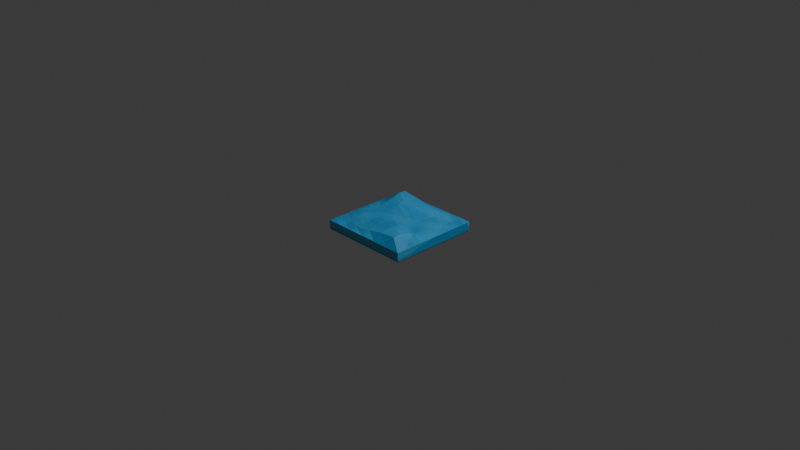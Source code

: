 # Source: ocean_sqr.blend  (saved by Blender 4.4.32; exported with 4.5.12 LTS)
import bpy
from mathutils import Matrix  # noqa: F401  (used for matrix-valued properties, if any)

bpy.ops.wm.read_factory_settings(use_empty=True)
scene = bpy.context.scene
scene.name = 'Scene'

# ---- collections
col_collection = bpy.data.collections.new('Collection'); scene.collection.children.link(col_collection)

# ---- images (referenced by path relative to the original .blend; pixels are not part of the script)
import os
ASSET_DIR = os.environ.get("B2B_ASSET_DIR", "")  # directory of the original .blend (textures are referenced by path, not embedded)
HERE = os.path.dirname(os.path.abspath(__file__))  # packed textures are extracted next to this script under _unpacked/

def load_image(name, relpath, width, height, colorspace="sRGB"):
    """Load a texture the original file referenced (path relative to the .blend, or extracted next to this script)."""
    p = next((c for c in (os.path.join(HERE, relpath), os.path.join(ASSET_DIR, relpath)) if relpath and os.path.exists(c)), "")
    if p:
        img = bpy.data.images.load(p, check_existing=True)
        img.name = name
    else:  # same state as the original file: an image datablock whose file is absent (Cycles renders it pink)
        img = bpy.data.images.new(name, width, height)
        img.source = "FILE"
        img.filepath = "//" + (relpath or name)
    img.colorspace_settings.name = colorspace
    return img
img_cylinder_base_color = load_image('Cylinder Base Color', '_unpacked/Cylinder_Base_Color.a022b3ce.png', 1024, 1024, 'sRGB')

# ---- materials (node trees are filled in below, after node groups)
mat_material = bpy.data.materials.new('Material')

# ---- material node trees
mat_material.use_nodes = True; mat_material.node_tree.nodes.clear()
_N = mat_material.node_tree.nodes; _L = mat_material.node_tree.links
n0 = _N.new('ShaderNodeBsdfPrincipled'); n0.name = 'Principled BSDF'; n0.location = (10, 300)
n1 = _N.new('ShaderNodeOutputMaterial'); n1.name = 'Material Output'; n1.location = (300, 300)
n2 = _N.new('ShaderNodeTexImage'); n2.name = 'Image Texture'; n2.location = (-280, 280)
n2.image = img_cylinder_base_color
_L.new(n0.outputs[0], n1.inputs[0])
_L.new(n2.outputs[0], n0.inputs[0])
n1.is_active_output = True

# ---- world
world_world = bpy.data.worlds.new('World'); scene.world = world_world
world_world.use_nodes = True; world_world.node_tree.nodes.clear()
_N = world_world.node_tree.nodes; _L = world_world.node_tree.links
n0 = _N.new('ShaderNodeOutputWorld'); n0.name = 'World Output'; n0.location = (300, 300)
n1 = _N.new('ShaderNodeBackground'); n1.name = 'Background'; n1.location = (10, 300)
n1.inputs[0].default_value = (0.05088, 0.05088, 0.05088, 1.0)
_L.new(n1.outputs[0], n0.inputs[0])
n0.is_active_output = True
world_world.color = (0.05088, 0.05088, 0.05088)
world_world.sun_shadow_jitter_overblur = 0.0

# ---- cameras
cam_camera = bpy.data.cameras.new('Camera')
cam_camera.clip_end = 100.0
cam_camera.ortho_scale = 7.314

# ---- lights
light_light = bpy.data.lights.new('Light', 'POINT')
light_light.energy = 1000.0
light_light.shadow_soft_size = 0.1

# ---- meshes
me_cylinder_001 = bpy.data.meshes.new('Cylinder.001')
me_cylinder_001.from_pydata([(0.5034, 0.5, -0.02404), (-0.4966, 0.4934, -0.0237), (0.5034, 0.003342, -0.02404), (0.5034, -0.4933, -0.02404), (-0.4966, -0.5, -0.0237), (-0.4966, -0.003297, -0.0237), (-0.4877, 0.4846, -0.1301), (-0.4966, 0.4934, -0.1174), (0.5034, 0.5, -0.1178), (0.4945, 0.4912, -0.1305), (0.5034, -0.4933, -0.1178), (0.4945, -0.4846, -0.1305), (-0.4966, -0.5, -0.1174), (-0.4877, -0.4911, -0.1301), (0.3367, 0.4989, -0.02399), (0.1701, 0.4978, -0.02393), (0.003414, 0.4967, -0.02387), (-0.1633, 0.4956, -0.02382), (-0.3299, 0.4945, -0.02376), (0.5034, 0.08612, -0.02404), (0.5034, 0.1689, -0.02404), (0.5034, 0.2517, -0.02404), (0.5034, 0.3345, -0.02404), (0.5034, 0.4172, -0.02404), (0.5034, -0.4106, -0.02404), (0.5034, -0.3278, -0.02404), (0.5034, -0.245, -0.02404), (0.5034, -0.1622, -0.02404), (0.5034, -0.07944, -0.02404), (-0.348, -0.499, -0.02375), (-0.1913, -0.4979, -0.02381), (0.003414, -0.4967, -0.02387), (0.1701, -0.4956, -0.02393), (0.3367, -0.4944, -0.02399), (-0.4966, -0.08608, -0.0237), (-0.4966, -0.1689, -0.0237), (-0.4966, -0.2516, -0.0237), (-0.4966, -0.3344, -0.0237), (-0.4966, -0.4172, -0.0237), (-0.4966, 0.4106, -0.0237), (-0.4966, 0.3278, -0.0237), (-0.4966, 0.245, -0.0237), (-0.4966, 0.1623, -0.0237), (-0.4966, 0.07948, -0.0237), (-0.348, 0.4116, 0.06355), (-0.1913, 0.4126, 0.04612), (0.003414, 0.4139, 0.01654), (0.1701, 0.415, -0.01735), (0.3565, 0.4163, -0.04685), (-0.348, 0.3288, 0.06952), (-0.1913, 0.3298, 0.05413), (0.003414, 0.3311, 0.02164), (0.1701, 0.3322, -0.01718), (0.3565, 0.3335, -0.0353), (-0.348, 0.246, 0.04915), (-0.1913, 0.2471, 0.06059), (0.003414, 0.2484, 0.02162), (0.1701, 0.2495, -0.01785), (0.3565, 0.2507, -0.02092), (-0.348, 0.1632, 0.02481), (-0.1913, 0.1643, 0.04134), (0.003414, 0.1656, 0.01722), (0.1701, 0.1667, -0.007415), (0.3565, 0.1679, -0.01128), (-0.348, 0.08047, 0.004333), (-0.1913, 0.08151, 0.01395), (0.003414, 0.0828, 0.009489), (0.1701, 0.08391, 0.0002551), (0.3565, 0.08515, -0.008251), (-0.348, -0.00231, -0.006614), (-0.1913, -0.00127, 0.001179), (0.0, 0.0, 0.0), (0.1701, 0.001129, 0.001056), (0.3565, 0.002367, -0.006854), (-0.348, -0.08509, -0.008011), (-0.1913, -0.08405, 0.0003781), (0.003414, -0.08276, 0.009489), (0.1701, -0.08165, 0.01383), (0.3565, -0.08041, 0.004093), (-0.348, -0.1679, -0.01104), (-0.1913, -0.1668, -0.007292), (0.003414, -0.1655, 0.01722), (0.1701, -0.1644, 0.04122), (0.3565, -0.1632, 0.02457), (-0.348, -0.2507, -0.02068), (-0.1913, -0.2496, -0.01773), (0.003414, -0.2483, 0.02162), (0.1701, -0.2472, 0.06046), (0.3565, -0.246, 0.04891), (-0.348, -0.3334, -0.03506), (-0.1913, -0.3324, -0.01706), (0.003414, -0.3311, 0.02164), (0.1701, -0.33, 0.05401), (0.3565, -0.3288, 0.06928), (-0.348, -0.4162, -0.04661), (-0.1913, -0.4152, -0.01723), (0.003414, -0.4139, 0.01654), (0.1701, -0.4128, 0.04599), (0.3565, -0.4115, 0.06331)], [], [(12, 7, 6, 13), (10, 3, 33, 32, 31, 30, 29, 4, 12), (6, 9, 11, 13), (7, 8, 9, 6), (8, 0, 23, 22, 21, 20, 19, 2, 28, 27, 26, 25, 24, 3, 10), (10, 12, 13, 11), (8, 10, 11, 9), (7, 1, 18, 17, 16, 15, 14, 0, 8), (1, 39, 44, 18), (39, 40, 49, 44), (40, 41, 54, 49), (41, 42, 59, 54), (42, 43, 64, 59), (43, 5, 69, 64), (5, 34, 74, 69), (34, 35, 79, 74), (35, 36, 84, 79), (36, 37, 89, 84), (37, 38, 94, 89), (38, 4, 29, 94), (18, 44, 45, 17), (44, 49, 50, 45), (49, 54, 55, 50), (54, 59, 60, 55), (59, 64, 65, 60), (64, 69, 70, 65), (69, 74, 75, 70), (74, 79, 80, 75), (79, 84, 85, 80), (84, 89, 90, 85), (89, 94, 95, 90), (94, 29, 30, 95), (17, 45, 46, 16), (45, 50, 51, 46), (50, 55, 56, 51), (55, 60, 61, 56), (60, 65, 66, 61), (65, 70, 71, 66), (70, 75, 76, 71), (75, 80, 81, 76), (80, 85, 86, 81), (85, 90, 91, 86), (90, 95, 96, 91), (95, 30, 31, 96), (16, 46, 47, 15), (46, 51, 52, 47), (51, 56, 57, 52), (56, 61, 62, 57), (61, 66, 67, 62), (66, 71, 72, 67), (71, 76, 77, 72), (76, 81, 82, 77), (81, 86, 87, 82), (86, 91, 92, 87), (91, 96, 97, 92), (96, 31, 32, 97), (15, 47, 48, 14), (47, 52, 53, 48), (52, 57, 58, 53), (57, 62, 63, 58), (62, 67, 68, 63), (67, 72, 73, 68), (72, 77, 78, 73), (77, 82, 83, 78), (82, 87, 88, 83), (87, 92, 93, 88), (92, 97, 98, 93), (97, 32, 33, 98), (14, 48, 23, 0), (48, 53, 22, 23), (53, 58, 21, 22), (58, 63, 20, 21), (63, 68, 19, 20), (68, 73, 2, 19), (73, 78, 28, 2), (78, 83, 27, 28), (83, 88, 26, 27), (88, 93, 25, 26), (93, 98, 24, 25), (98, 33, 3, 24), (5, 43, 42, 41, 40, 39, 1, 7, 12, 4, 38, 37, 36, 35, 34)])
_uv = me_cylinder_001.uv_layers.new(name='UVMap')
_uv.uv.foreach_set('vector', [0.9684, 0.4193, 0.03165, 0.6988, 0.03594, 0.7013, 0.9641, 0.4168, 1.0, 0.4193, 0.9684, 0.4193, 0.9684, 0.3727, 0.9684, 0.3261, 0.9684, 0.2795, 0.9684, 0.2329, 0.9684, 0.1864, 0.9684, 0.1398, 1.0, 0.1398, 0.4885, 0.4168, 0.4885, 0.1422, 0.9641, 0.1422, 0.9641, 0.4168, 0.4842, 0.4193, 0.4842, 0.1398, 0.4885, 0.1422, 0.4885, 0.4168, 0.06759, 0.8386, 0.03594, 0.8386, 0.03594, 0.792, 0.03594, 0.7454, 0.03594, 0.6988, 0.03594, 0.6523, 0.03594, 0.6057, 0.9684, 0.5591, 0.9684, 0.5358, 0.9684, 0.5125, 0.9684, 0.4892, 0.9684, 0.4659, 0.9684, 0.4426, 0.9684, 0.4193, 1.0, 0.4193, 0.9684, 0.1398, 0.9684, 0.4193, 0.9641, 0.4168, 0.9641, 0.1422, 0.4842, 0.1398, 0.9684, 0.1398, 0.9641, 0.1422, 0.4885, 0.1422, 0.03165, 0.6988, 2.013e-08, 0.6988, 4.272e-08, 0.6756, 6.531e-08, 0.6523, 8.789e-08, 0.629, 1.126e-07, 0.6057, 1.351e-07, 0.5824, 1.577e-07, 0.5591, 0.03165, 0.5591, 2.639e-08, 0.4193, 2.805e-08, 0.3727, 0.05575, 0.4049, 0.04035, 0.4426, 2.805e-08, 0.3727, 2.971e-08, 0.3261, 0.06725, 0.365, 0.05575, 0.4049, 2.971e-08, 0.3261, 4.581e-08, 0.2795, 0.07769, 0.3244, 0.06725, 0.365, 4.581e-08, 0.2795, 4.747e-08, 0.2329, 0.08794, 0.2837, 0.07769, 0.3244, 4.747e-08, 0.2329, 5.33e-08, 0.1864, 0.09842, 0.2432, 0.08794, 0.2837, 5.33e-08, 0.1864, 6.523e-08, 0.1398, 0.1095, 0.203, 0.09842, 0.2432, 6.523e-08, 0.1398, 0.04035, 0.1165, 0.1388, 0.1733, 0.1095, 0.203, 0.04035, 0.1165, 0.0807, 0.09318, 0.1686, 0.144, 0.1388, 0.1733, 0.0807, 0.09318, 0.121, 0.06988, 0.1987, 0.1147, 0.1686, 0.144, 0.121, 0.06988, 0.1614, 0.04659, 0.2286, 0.08541, 0.1987, 0.1147, 0.1614, 0.04659, 0.2017, 0.02329, 0.2575, 0.05548, 0.2286, 0.08541, 0.2017, 0.02329, 0.2421, 9.861e-09, 0.2824, 0.02329, 0.2575, 0.05548, 0.04035, 0.4426, 0.05575, 0.4049, 0.09915, 0.43, 0.0807, 0.4659, 0.05575, 0.4049, 0.06725, 0.365, 0.1159, 0.393, 0.09915, 0.43, 0.06725, 0.365, 0.07769, 0.3244, 0.132, 0.3557, 0.1159, 0.393, 0.07769, 0.3244, 0.08794, 0.2837, 0.1479, 0.3184, 0.132, 0.3557, 0.08794, 0.2837, 0.09842, 0.2432, 0.164, 0.281, 0.1479, 0.3184, 0.09842, 0.2432, 0.1095, 0.203, 0.1804, 0.2439, 0.164, 0.281, 0.1095, 0.203, 0.1388, 0.1733, 0.2043, 0.2112, 0.1804, 0.2439, 0.1388, 0.1733, 0.1686, 0.144, 0.2286, 0.1786, 0.2043, 0.2112, 0.1686, 0.144, 0.1987, 0.1147, 0.253, 0.1461, 0.2286, 0.1786, 0.1987, 0.1147, 0.2286, 0.08541, 0.2773, 0.1135, 0.253, 0.1461, 0.2286, 0.08541, 0.2575, 0.05548, 0.3009, 0.08054, 0.2773, 0.1135, 0.2575, 0.05548, 0.2824, 0.02329, 0.3228, 0.04659, 0.3009, 0.08054, 0.0807, 0.4659, 0.09915, 0.43, 0.1412, 0.4543, 0.121, 0.4892, 0.09915, 0.43, 0.1159, 0.393, 0.1614, 0.4193, 0.1412, 0.4543, 0.1159, 0.393, 0.132, 0.3557, 0.1816, 0.3844, 0.1614, 0.4193, 0.132, 0.3557, 0.1479, 0.3184, 0.2017, 0.3494, 0.1816, 0.3844, 0.1479, 0.3184, 0.164, 0.281, 0.2219, 0.3145, 0.2017, 0.3494, 0.164, 0.281, 0.1804, 0.2439, 0.2421, 0.2795, 0.2219, 0.3145, 0.1804, 0.2439, 0.2043, 0.2112, 0.2623, 0.2446, 0.2421, 0.2795, 0.2043, 0.2112, 0.2286, 0.1786, 0.2824, 0.2097, 0.2623, 0.2446, 0.2286, 0.1786, 0.253, 0.1461, 0.3026, 0.1747, 0.2824, 0.2097, 0.253, 0.1461, 0.2773, 0.1135, 0.3228, 0.1398, 0.3026, 0.1747, 0.2773, 0.1135, 0.3009, 0.08054, 0.343, 0.1048, 0.3228, 0.1398, 0.3009, 0.08054, 0.3228, 0.04659, 0.3631, 0.06988, 0.343, 0.1048, 0.121, 0.4892, 0.1412, 0.4543, 0.1833, 0.4785, 0.1614, 0.5125, 0.1412, 0.4543, 0.1614, 0.4193, 0.2069, 0.4456, 0.1833, 0.4785, 0.1614, 0.4193, 0.1816, 0.3844, 0.2311, 0.413, 0.2069, 0.4456, 0.1816, 0.3844, 0.2017, 0.3494, 0.2555, 0.3805, 0.2311, 0.413, 0.2017, 0.3494, 0.2219, 0.3145, 0.2798, 0.3479, 0.2555, 0.3805, 0.2219, 0.3145, 0.2421, 0.2795, 0.3038, 0.3152, 0.2798, 0.3479, 0.2421, 0.2795, 0.2623, 0.2446, 0.3202, 0.278, 0.3038, 0.3152, 0.2623, 0.2446, 0.2824, 0.2097, 0.3362, 0.2407, 0.3202, 0.278, 0.2824, 0.2097, 0.3026, 0.1747, 0.3522, 0.2033, 0.3362, 0.2407, 0.3026, 0.1747, 0.3228, 0.1398, 0.3683, 0.1661, 0.3522, 0.2033, 0.3228, 0.1398, 0.343, 0.1048, 0.385, 0.1291, 0.3683, 0.1661, 0.343, 0.1048, 0.3631, 0.06988, 0.4035, 0.09318, 0.385, 0.1291, 0.1614, 0.5125, 0.1833, 0.4785, 0.2267, 0.5036, 0.2017, 0.5358, 0.1833, 0.4785, 0.2069, 0.4456, 0.2555, 0.4737, 0.2267, 0.5036, 0.2069, 0.4456, 0.2311, 0.413, 0.2854, 0.4443, 0.2555, 0.4737, 0.2311, 0.413, 0.2555, 0.3805, 0.3155, 0.4151, 0.2854, 0.4443, 0.2555, 0.3805, 0.2798, 0.3479, 0.3454, 0.3858, 0.3155, 0.4151, 0.2798, 0.3479, 0.3038, 0.3152, 0.3747, 0.3561, 0.3454, 0.3858, 0.3038, 0.3152, 0.3202, 0.278, 0.3858, 0.3159, 0.3747, 0.3561, 0.3202, 0.278, 0.3362, 0.2407, 0.3962, 0.2754, 0.3858, 0.3159, 0.3362, 0.2407, 0.3522, 0.2033, 0.4065, 0.2347, 0.3962, 0.2754, 0.3522, 0.2033, 0.3683, 0.1661, 0.4169, 0.1941, 0.4065, 0.2347, 0.3683, 0.1661, 0.385, 0.1291, 0.4284, 0.1542, 0.4169, 0.1941, 0.385, 0.1291, 0.4035, 0.09318, 0.4438, 0.1165, 0.4284, 0.1542, 0.2017, 0.5358, 0.2267, 0.5036, 0.2824, 0.5358, 0.2421, 0.5591, 0.2267, 0.5036, 0.2555, 0.4737, 0.3228, 0.5125, 0.2824, 0.5358, 0.2555, 0.4737, 0.2854, 0.4443, 0.3631, 0.4892, 0.3228, 0.5125, 0.2854, 0.4443, 0.3155, 0.4151, 0.4035, 0.4659, 0.3631, 0.4892, 0.3155, 0.4151, 0.3454, 0.3858, 0.4438, 0.4426, 0.4035, 0.4659, 0.3454, 0.3858, 0.3747, 0.3561, 0.4842, 0.4193, 0.4438, 0.4426, 0.3747, 0.3561, 0.3858, 0.3159, 0.4842, 0.3727, 0.4842, 0.4193, 0.3858, 0.3159, 0.3962, 0.2754, 0.4842, 0.3261, 0.4842, 0.3727, 0.3962, 0.2754, 0.4065, 0.2347, 0.4842, 0.2795, 0.4842, 0.3261, 0.4065, 0.2347, 0.4169, 0.1941, 0.4842, 0.2329, 0.4842, 0.2795, 0.4169, 0.1941, 0.4284, 0.1542, 0.4842, 0.1864, 0.4842, 0.2329, 0.4284, 0.1542, 0.4438, 0.1165, 0.4842, 0.1398, 0.4842, 0.1864, -9.706e-10, 0.9784, 2.547e-09, 0.9318, 6.064e-09, 0.8852, 9.582e-09, 0.8386, 1.31e-08, 0.792, 1.662e-08, 0.7454, 2.013e-08, 0.6988, 0.03165, 0.6988, 1.0, 0.1398, 0.9684, 0.1398, 0.9684, 0.1165, 0.9684, 0.09318, 0.9684, 0.06988, 0.9684, 0.04659, 0.9684, 0.02329])
me_cylinder_001.materials.append(mat_material)
me_cylinder_001.update()

# ---- objects
ob_light = bpy.data.objects.new('Light', light_light)
ob_camera = bpy.data.objects.new('Camera', cam_camera)
ob_cylinder = bpy.data.objects.new('Cylinder', me_cylinder_001)

# ---- transforms, parenting, visibility, modifiers, constraints
ob_light.location = (4.076, 1.005, 5.904)
ob_light.rotation_euler = (0.6503, 0.05522, 1.866)
ob_light.lock_rotations_4d = False
ob_light.empty_display_type = 'ARROWS'
ob_light.color = (0.0, 0.0, 0.0, 0.0)
ob_light.lineart.crease_threshold = 0.0
ob_camera.location = (7.359, -6.926, 4.958)
ob_camera.rotation_euler = (1.109, 0.0, 0.8149)
ob_camera.lock_rotations_4d = False
ob_camera.empty_display_type = 'ARROWS'
ob_camera.color = (0.0, 0.0, 0.0, 0.0)
ob_camera.display_type = 'WIRE'
ob_camera.lineart.crease_threshold = 0.0
ob_cylinder.location = (0.0, 0.0, 0.0)

# ---- collection membership
col_collection.objects.link(ob_light)
col_collection.objects.link(ob_camera)
col_collection.objects.link(ob_cylinder)

# ---- scene / render settings (as saved in the file)
scene.camera = ob_camera
scene.frame_start = 1; scene.frame_end = 250; scene.frame_set(-37)
scene.render.engine = 'BLENDER_EEVEE_NEXT'
bpy.context.view_layer.update()
